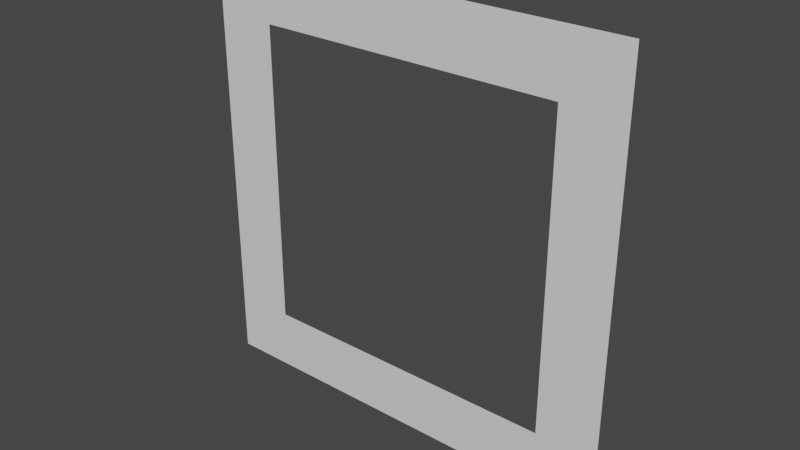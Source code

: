 # Source: 1x1_contour.blend  (saved by Blender 2.80.75; exported with 4.5.12 LTS)
import bpy
from mathutils import Matrix  # noqa: F401  (used for matrix-valued properties, if any)

bpy.ops.wm.read_factory_settings(use_empty=True)
scene = bpy.context.scene
scene.name = 'Scene'

# ---- collections
col_collection = bpy.data.collections.new('Collection'); scene.collection.children.link(col_collection)

# ---- materials (node trees are filled in below, after node groups)
mat_material_001 = bpy.data.materials.new('Material.001')
mat_material_001.use_transparent_shadow = False

# ---- material node trees
mat_material_001.use_nodes = True; mat_material_001.node_tree.nodes.clear()
_N = mat_material_001.node_tree.nodes; _L = mat_material_001.node_tree.links
n0 = _N.new('ShaderNodeBsdfPrincipled'); n0.name = 'Principled BSDF'; n0.location = (0, 300)
n0.distribution = 'GGX'
n0.subsurface_method = 'BURLEY'
n0.inputs[2].default_value = -1.0
n0.inputs[3].default_value = 1.45
n0.inputs[27].default_value = (0.0, 0.0, 0.0, 1.0)
n0.inputs[28].default_value = 1.0
n1 = _N.new('ShaderNodeOutputMaterial'); n1.name = 'Material Output'; n1.location = (300, 300)
_L.new(n0.outputs[0], n1.inputs[0])
n1.is_active_output = True

# ---- world
world_world = bpy.data.worlds.new('World'); scene.world = world_world
world_world.use_nodes = True; world_world.node_tree.nodes.clear()
_N = world_world.node_tree.nodes; _L = world_world.node_tree.links
n0 = _N.new('ShaderNodeOutputWorld'); n0.name = 'World Output'; n0.location = (300, 300)
n1 = _N.new('ShaderNodeBackground'); n1.name = 'Background'; n1.location = (10, 300)
n1.inputs[0].default_value = (0.05088, 0.05088, 0.05088, 1.0)
_L.new(n1.outputs[0], n0.inputs[0])
n0.is_active_output = True
world_world.color = (0.05088, 0.05088, 0.05088)
world_world.use_sun_shadow = False
world_world.sun_shadow_jitter_overblur = 0.0

# ---- meshes
me_plane_002 = bpy.data.meshes.new('Plane.002')
me_plane_002.from_pydata([(-1.0, -1.0, 0.0), (1.0, -1.0, 0.0), (-1.0, 1.0, 0.0), (1.0, 1.0, 0.0), (-0.7156, 0.7156, 0.0), (-0.7156, -0.7156, 0.0), (0.7156, -0.7156, 0.0), (0.7156, 0.7156, 0.0)], [], [(4, 0, 5), (5, 1, 6), (6, 3, 7), (7, 2, 4), (4, 2, 0), (5, 0, 1), (6, 1, 3), (7, 3, 2)])
_uv = me_plane_002.uv_layers.new(name='Plane_002-mesh-map-0')
_uv.uv.foreach_set('vector', [0.1423, 0.8577, 0.0001001, 9.998e-05, 0.1423, 0.1423, 0.1423, 0.1423, 0.9999, 0.0001001, 0.8577, 0.1423, 0.8577, 0.1423, 0.9999, 0.9999, 0.8577, 0.8577, 0.8577, 0.8577, 9.998e-05, 0.9999, 0.1423, 0.8577, 0.1423, 0.8577, 9.998e-05, 0.9999, 0.0001001, 9.998e-05, 0.1423, 0.1423, 0.0001001, 9.998e-05, 0.9999, 0.0001001, 0.8577, 0.1423, 0.9999, 0.0001001, 0.9999, 0.9999, 0.8577, 0.8577, 0.9999, 0.9999, 9.998e-05, 0.9999])
me_plane_002.materials.append(mat_material_001)
me_plane_002.use_remesh_preserve_volume = False
me_plane_002.use_remesh_preserve_attributes = False
me_plane_002.use_mirror_vertex_groups = False
me_plane_002.update()

# ---- objects
ob_plane_002 = bpy.data.objects.new('Plane.002', me_plane_002)

# ---- transforms, parenting, visibility, modifiers, constraints
ob_plane_002.location = (0.0, -0.008428, 1.957)
ob_plane_002.rotation_euler = (1.571, -0.0, 0.0)
ob_plane_002.scale = (0.8, 0.8, 1.0)
ob_plane_002.lineart.crease_threshold = 0.0

# ---- collection membership
col_collection.objects.link(ob_plane_002)

# ---- scene / render settings (as saved in the file)
scene.frame_start = 1; scene.frame_end = 250; scene.frame_set(1)
scene.render.engine = 'BLENDER_EEVEE_NEXT'
scene.cycles.use_denoising = False
scene.cycles.samples = 128
scene.cycles.sampling_pattern = 'TABULATED_SOBOL'
scene.cycles.use_adaptive_sampling = False
scene.cycles.use_light_tree = False
scene.view_settings.view_transform = 'Filmic'
bpy.context.view_layer.update()

# ---- added for rendering (the .blend has no active camera and no usable light): camera, sun
cam_auto = bpy.data.cameras.new('AutoCamera')
cam_auto.lens = 50.0
cam_auto.sensor_width = 36.0
cam_auto.clip_end = 1000.0
ob_auto_camera = bpy.data.objects.new('AutoCamera', cam_auto)
scene.collection.objects.link(ob_auto_camera)
ob_auto_camera.location = (2.09354, -2.52068, 3.63229)
ob_auto_camera.rotation_euler = (1.09748, -7.21219e-08, 0.694738)
scene.camera = ob_auto_camera
light_auto_sun = bpy.data.lights.new('AutoSun', 'SUN')
light_auto_sun.energy = 3.0
light_auto_sun.angle = 0.0523599
ob_auto_sun = bpy.data.objects.new('AutoSun', light_auto_sun)
scene.collection.objects.link(ob_auto_sun)
ob_auto_sun.rotation_euler = (0.872665, 0.174533, 0.523599)
bpy.context.view_layer.update()
